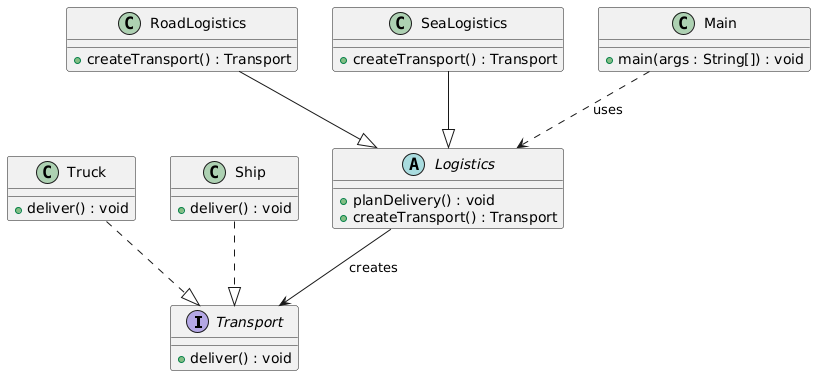

The diagram above was rendered by PlantUML. Its source (embedded in the PNG):
@startuml
' Define the Product interface
interface Transport {
  +deliver() : void
}

' Define concrete products
class Truck {
  +deliver() : void
}
class Ship {
  +deliver() : void
}

' Implement Transport interface
Truck ..|> Transport
Ship ..|> Transport

' Define the Creator abstract class
abstract class Logistics {
  +planDelivery() : void
  +createTransport() : Transport
}

' Define concrete creators
class RoadLogistics {
  +createTransport() : Transport
}
class SeaLogistics {
  +createTransport() : Transport
}

' Establish inheritance relationships
RoadLogistics --|> Logistics
SeaLogistics --|> Logistics

' Client class
class Main {
  +main(args : String[]) : void
}

' Relationships between classes
Main ..> Logistics : uses
Logistics --> Transport : creates
@enduml